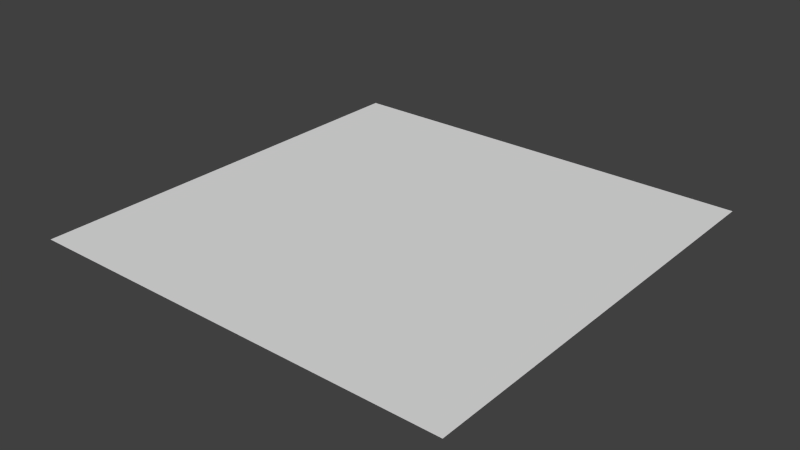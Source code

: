 # Source: heatmap.blend  (saved by Blender 2.62.0; exported with 4.5.12 LTS)
import bpy
from mathutils import Matrix  # noqa: F401  (used for matrix-valued properties, if any)

bpy.ops.wm.read_factory_settings(use_empty=True)
scene = bpy.context.scene
scene.name = 'Scene'

# ---- collections
col_collection_1 = bpy.data.collections.new('Collection 1'); scene.collection.children.link(col_collection_1)

# ---- materials (node trees are filled in below, after node groups)
mat_heatmap = bpy.data.materials.new('heatmap')
mat_heatmap.alpha_threshold = 0.0
mat_heatmap.use_transparent_shadow = False
mat_heatmap.roughness = 0.5
mat_heatmap.line_color = (0.0, 0.0, 0.0, 1.0)

# ---- material node trees

# ---- world
world_world = bpy.data.worlds.new('World'); scene.world = world_world
world_world.color = (0.05088, 0.05088, 0.05088)
world_world.use_sun_shadow = False
world_world.sun_shadow_jitter_overblur = 0.0
world_world.cycles.sampling_method = 'MANUAL'
world_world.cycles.sample_map_resolution = 256

# ---- meshes
me_plane = bpy.data.meshes.new('Plane')
me_plane.from_pydata([(1.0, 1.0, 0.0), (1.0, -1.0, 0.0), (-1.0, -1.0, 0.0), (-1.0, 1.0, 0.0)], [], [(0, 3, 2, 1)])
_uv = me_plane.uv_layers.new(name='UVMap')
_uv.uv.foreach_set('vector', [0.0, 8.941e-08, 1.0, 0.0, 1.0, 1.0, 5.96e-08, 1.0])
me_plane.materials.append(mat_heatmap)
me_plane.use_remesh_preserve_volume = False
me_plane.use_remesh_preserve_attributes = False
me_plane.use_mirror_vertex_groups = False
me_plane.update()

# ---- objects
ob_plane = bpy.data.objects.new('Plane', me_plane)

# ---- transforms, parenting, visibility, modifiers, constraints
ob_plane.location = (0.0, 0.0, 0.0)
ob_plane.lineart.crease_threshold = 0.0

# ---- collection membership
col_collection_1.objects.link(ob_plane)

# ---- scene / render settings (as saved in the file)
scene.frame_start = 1; scene.frame_end = 250; scene.frame_set(1)
scene.render.engine = 'BLENDER_EEVEE_NEXT'
scene.render.image_settings.color_mode = 'RGB'
scene.render.image_settings.compression = 90
scene.render.resolution_percentage = 50
scene.render.dither_intensity = 0.0
scene.render.bake_margin = 2
scene.render.bake_bias = 0.0
scene.cycles.use_denoising = False
scene.cycles.samples = 10
scene.cycles.sampling_pattern = 'TABULATED_SOBOL'
scene.cycles.light_sampling_threshold = 0.0
scene.cycles.use_adaptive_sampling = False
scene.cycles.use_light_tree = False
scene.cycles.blur_glossy = 0.0
scene.cycles.volume_bounces = 1
scene.cycles.pixel_filter_type = 'GAUSSIAN'
scene.cycles.sample_clamp_indirect = 0.0
scene.view_settings.view_transform = 'Standard'
bpy.context.view_layer.update()

# ---- added for rendering (the .blend has no active camera and no usable light): camera, sun
cam_auto = bpy.data.cameras.new('AutoCamera')
cam_auto.lens = 50.0
cam_auto.sensor_width = 36.0
cam_auto.clip_end = 1000.0
ob_auto_camera = bpy.data.objects.new('AutoCamera', cam_auto)
scene.collection.objects.link(ob_auto_camera)
ob_auto_camera.location = (2.61693, -3.14032, 2.09354)
ob_auto_camera.rotation_euler = (1.09748, -7.21219e-08, 0.694738)
scene.camera = ob_auto_camera
light_auto_sun = bpy.data.lights.new('AutoSun', 'SUN')
light_auto_sun.energy = 3.0
light_auto_sun.angle = 0.0523599
ob_auto_sun = bpy.data.objects.new('AutoSun', light_auto_sun)
scene.collection.objects.link(ob_auto_sun)
ob_auto_sun.rotation_euler = (0.872665, 0.174533, 0.523599)
bpy.context.view_layer.update()
